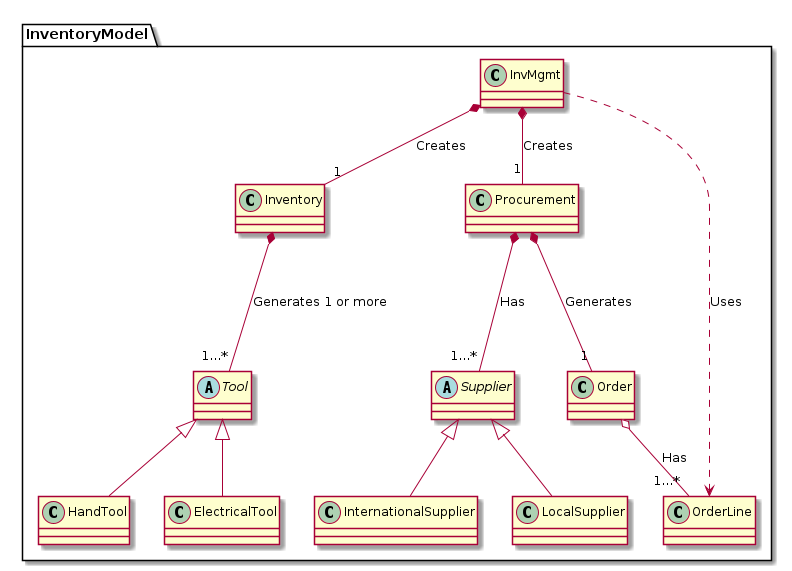

The diagram above was rendered by PlantUML. Its source (embedded in the PNG):
@startuml

package InventoryModel{
class InvMgmt{
}

class Inventory{
}

abstract class Tool{
}

class HandTool extends Tool{
    
}

class ElectricalTool extends Tool{

}

class Procurement {

}

abstract class Supplier{
}

class InternationalSupplier extends Supplier{

}

class LocalSupplier extends Supplier{

}


class Order{
}

class OrderLine{
}


Inventory *--- "1...*" Tool: Generates 1 or more 
Procurement *--- "1" Order: Generates
Procurement *--- "1...*" Supplier: Has 

InvMgmt  ...>  OrderLine: Uses
InvMgmt *-- "1" Inventory: Creates
InvMgmt *-- "1" Procurement: Creates
Order o-- "1...*" OrderLine: Has

@enduml